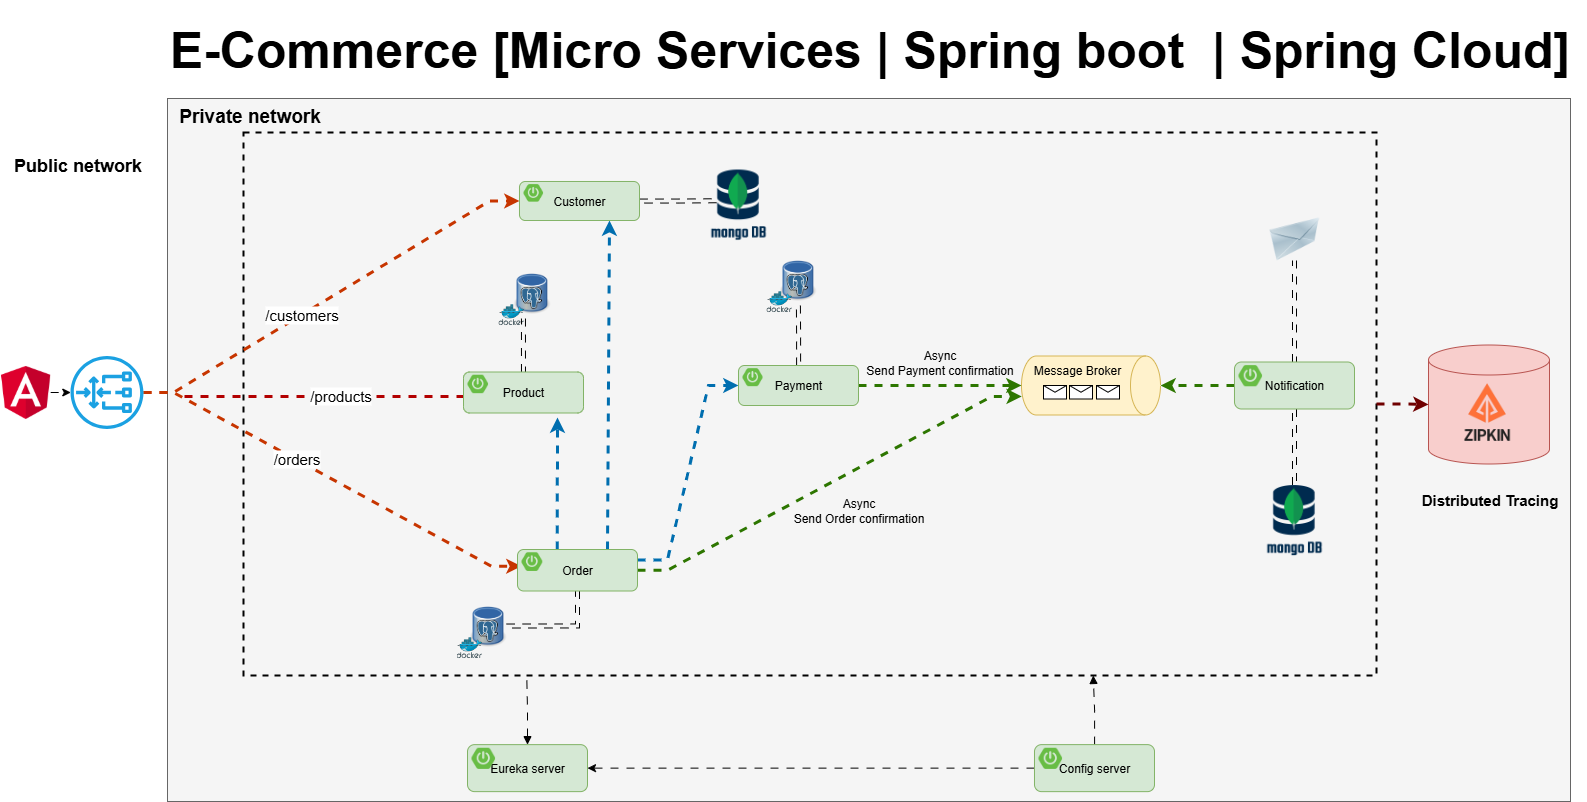

The diagram above was exported from draw.io. Its source (the exported page's mxGraphModel, read from the mxfile embedded in the PNG):
<mxGraphModel dx="1895" dy="1373" grid="0" gridSize="10" guides="0" tooltips="1" connect="0" arrows="0" fold="1" page="0" pageScale="1" pageWidth="1169" pageHeight="827" math="0" shadow="0">
  <root>
    <mxCell id="0" />
    <mxCell id="1" parent="0" />
    <mxCell id="xCOBlcEBNlZvq0qhSWPW-67" value="" style="rounded=0;whiteSpace=wrap;html=1;fillColor=#f5f5f5;fontColor=#333333;strokeColor=#666666;" parent="1" vertex="1">
      <mxGeometry x="187" y="57" width="1403" height="703" as="geometry" />
    </mxCell>
    <mxCell id="xCOBlcEBNlZvq0qhSWPW-52" value="" style="shape=cylinder3;whiteSpace=wrap;html=1;boundedLbl=1;backgroundOutline=1;size=15;fillColor=#f8cecc;strokeColor=#b85450;" parent="1" vertex="1">
      <mxGeometry x="1448" y="303.5" width="121" height="119" as="geometry" />
    </mxCell>
    <mxCell id="O6HLDK9tNG4gK17g9pfa-21" value="" style="rounded=0;whiteSpace=wrap;html=1;sketch=0;fillColor=none;dashed=1;strokeWidth=2;" parent="1" vertex="1">
      <mxGeometry x="263" y="91" width="1133" height="543" as="geometry" />
    </mxCell>
    <mxCell id="O6HLDK9tNG4gK17g9pfa-33" value="" style="image;html=1;image=img/lib/clip_art/networking/Email_128x128.png;sketch=0;fontSize=15;fillColor=none;" parent="1" vertex="1">
      <mxGeometry x="1288" y="176" width="52" height="43" as="geometry" />
    </mxCell>
    <mxCell id="O6HLDK9tNG4gK17g9pfa-50" value="" style="endArrow=classic;html=1;rounded=0;fontSize=15;endSize=6;strokeWidth=3;strokeColor=#C73500;fillColor=#fa6800;edgeStyle=entityRelationEdgeStyle;flowAnimation=1;entryX=0;entryY=0.5;entryDx=0;entryDy=0;" parent="1" source="O6HLDK9tNG4gK17g9pfa-103" target="xCOBlcEBNlZvq0qhSWPW-1" edge="1">
      <mxGeometry width="50" height="50" relative="1" as="geometry">
        <mxPoint x="267" y="350" as="sourcePoint" />
        <mxPoint x="465.0000000000002" y="161.5" as="targetPoint" />
      </mxGeometry>
    </mxCell>
    <mxCell id="O6HLDK9tNG4gK17g9pfa-59" value="/customers" style="edgeLabel;html=1;align=center;verticalAlign=middle;resizable=0;points=[];fontSize=15;" parent="O6HLDK9tNG4gK17g9pfa-50" vertex="1" connectable="0">
      <mxGeometry x="-0.5046" y="1" relative="1" as="geometry">
        <mxPoint x="62" y="-38" as="offset" />
      </mxGeometry>
    </mxCell>
    <mxCell id="O6HLDK9tNG4gK17g9pfa-51" value="" style="endArrow=classic;html=1;rounded=0;fontSize=15;endSize=6;strokeWidth=3;strokeColor=#C73500;fillColor=#fa6800;edgeStyle=entityRelationEdgeStyle;entryX=0;entryY=0.75;entryDx=0;entryDy=0;flowAnimation=1;" parent="1" source="O6HLDK9tNG4gK17g9pfa-103" target="xCOBlcEBNlZvq0qhSWPW-20" edge="1">
      <mxGeometry width="50" height="50" relative="1" as="geometry">
        <mxPoint x="260.99999999999955" y="353" as="sourcePoint" />
        <mxPoint x="486" y="528.5" as="targetPoint" />
      </mxGeometry>
    </mxCell>
    <mxCell id="O6HLDK9tNG4gK17g9pfa-60" value="/orders" style="edgeLabel;html=1;align=center;verticalAlign=middle;resizable=0;points=[];fontSize=15;" parent="O6HLDK9tNG4gK17g9pfa-51" vertex="1" connectable="0">
      <mxGeometry x="0.2804" y="-3" relative="1" as="geometry">
        <mxPoint x="-88" y="-53" as="offset" />
      </mxGeometry>
    </mxCell>
    <mxCell id="8Op4M2FmP5w4KHeaY0xA-4" style="edgeStyle=orthogonalEdgeStyle;rounded=0;orthogonalLoop=1;jettySize=auto;html=1;strokeWidth=3;fillColor=#e51400;strokeColor=#B20000;flowAnimation=1;entryX=0;entryY=0.5;entryDx=0;entryDy=0;" parent="1" edge="1">
      <mxGeometry relative="1" as="geometry">
        <mxPoint x="524" y="355" as="targetPoint" />
        <mxPoint x="204" y="355" as="sourcePoint" />
      </mxGeometry>
    </mxCell>
    <mxCell id="8Op4M2FmP5w4KHeaY0xA-5" value="/products" style="edgeLabel;html=1;align=center;verticalAlign=middle;resizable=0;points=[];fontSize=15;" parent="8Op4M2FmP5w4KHeaY0xA-4" vertex="1" connectable="0">
      <mxGeometry x="0.2865" y="1" relative="1" as="geometry">
        <mxPoint x="-50" y="-1" as="offset" />
      </mxGeometry>
    </mxCell>
    <mxCell id="Sr1AToIsDmf1QCaqVxD8-1" value="" style="shape=image;verticalLabelPosition=bottom;labelBackgroundColor=default;verticalAlign=top;aspect=fixed;imageAspect=0;image=https://www.opc-router.de/wp-content/uploads/2021/03/mongodb_thumbnail.png;" parent="1" vertex="1">
      <mxGeometry x="1286.12" y="443.5" width="55.76" height="75" as="geometry" />
    </mxCell>
    <mxCell id="8Op4M2FmP5w4KHeaY0xA-1" value="" style="shape=image;verticalLabelPosition=bottom;labelBackgroundColor=default;verticalAlign=top;aspect=fixed;imageAspect=0;image=https://avatars.githubusercontent.com/u/11860887?s=280&amp;v=4;" parent="1" vertex="1">
      <mxGeometry x="1475" y="339" width="63" height="63" as="geometry" />
    </mxCell>
    <mxCell id="xCOBlcEBNlZvq0qhSWPW-14" value="" style="shape=image;verticalLabelPosition=bottom;labelBackgroundColor=default;verticalAlign=top;aspect=fixed;imageAspect=0;image=https://static-00.iconduck.com/assets.00/kafka-icon-2048x935-cvu4503l.png;imageBorder=none;perimeterSpacing=0;" parent="1" vertex="1">
      <mxGeometry x="1054" y="274" width="77.75" height="35.5" as="geometry" />
    </mxCell>
    <mxCell id="xCOBlcEBNlZvq0qhSWPW-15" value="Message Broker" style="shape=cylinder3;whiteSpace=wrap;html=1;boundedLbl=1;backgroundOutline=1;size=15;rotation=90;horizontal=0;verticalAlign=top;fillColor=#fff2cc;strokeColor=#d6b656;" parent="1" vertex="1">
      <mxGeometry x="1081" y="274.5" width="59" height="139" as="geometry" />
    </mxCell>
    <mxCell id="xCOBlcEBNlZvq0qhSWPW-25" style="edgeStyle=entityRelationEdgeStyle;rounded=0;orthogonalLoop=1;jettySize=auto;html=1;entryX=0.686;entryY=0.998;entryDx=0;entryDy=0;entryPerimeter=0;fillColor=#60a917;strokeColor=#2D7600;strokeWidth=3;flowAnimation=1;" parent="1" source="xCOBlcEBNlZvq0qhSWPW-19" target="xCOBlcEBNlZvq0qhSWPW-15" edge="1">
      <mxGeometry relative="1" as="geometry" />
    </mxCell>
    <mxCell id="xCOBlcEBNlZvq0qhSWPW-27" style="rounded=0;orthogonalLoop=1;jettySize=auto;html=1;exitX=0.331;exitY=-0.003;exitDx=0;exitDy=0;exitPerimeter=0;strokeWidth=3;fillColor=#1ba1e2;strokeColor=#006EAF;flowAnimation=1;" parent="1" source="xCOBlcEBNlZvq0qhSWPW-19" edge="1">
      <mxGeometry relative="1" as="geometry">
        <mxPoint x="577" y="376" as="targetPoint" />
      </mxGeometry>
    </mxCell>
    <mxCell id="xCOBlcEBNlZvq0qhSWPW-28" style="edgeStyle=entityRelationEdgeStyle;rounded=0;orthogonalLoop=1;jettySize=auto;html=1;entryX=0;entryY=0.5;entryDx=0;entryDy=0;exitX=1;exitY=0.25;exitDx=0;exitDy=0;fillColor=#1ba1e2;strokeColor=#006EAF;strokeWidth=3;flowAnimation=1;" parent="1" source="xCOBlcEBNlZvq0qhSWPW-19" target="xCOBlcEBNlZvq0qhSWPW-9" edge="1">
      <mxGeometry relative="1" as="geometry" />
    </mxCell>
    <mxCell id="xCOBlcEBNlZvq0qhSWPW-30" style="rounded=0;orthogonalLoop=1;jettySize=auto;html=1;entryX=0.5;entryY=1;entryDx=0;entryDy=0;entryPerimeter=0;fillColor=#60a917;strokeColor=#2D7600;strokeWidth=3;flowAnimation=1;" parent="1" source="xCOBlcEBNlZvq0qhSWPW-9" target="xCOBlcEBNlZvq0qhSWPW-15" edge="1">
      <mxGeometry relative="1" as="geometry" />
    </mxCell>
    <mxCell id="xCOBlcEBNlZvq0qhSWPW-31" style="rounded=0;orthogonalLoop=1;jettySize=auto;html=1;exitX=0.75;exitY=0;exitDx=0;exitDy=0;entryX=0.75;entryY=1;entryDx=0;entryDy=0;strokeWidth=3;fillColor=#1ba1e2;strokeColor=#006EAF;flowAnimation=1;" parent="1" source="xCOBlcEBNlZvq0qhSWPW-19" target="xCOBlcEBNlZvq0qhSWPW-1" edge="1">
      <mxGeometry relative="1" as="geometry" />
    </mxCell>
    <mxCell id="xCOBlcEBNlZvq0qhSWPW-35" style="edgeStyle=orthogonalEdgeStyle;rounded=0;orthogonalLoop=1;jettySize=auto;html=1;entryX=0.5;entryY=0;entryDx=0;entryDy=0;entryPerimeter=0;fillColor=#60a917;strokeColor=#2D7600;strokeWidth=3;flowAnimation=1;" parent="1" source="xCOBlcEBNlZvq0qhSWPW-33" target="xCOBlcEBNlZvq0qhSWPW-15" edge="1">
      <mxGeometry relative="1" as="geometry" />
    </mxCell>
    <mxCell id="xCOBlcEBNlZvq0qhSWPW-46" value="" style="group" parent="1" vertex="1" connectable="0">
      <mxGeometry x="785.94" y="213" width="50.120000000000005" height="57.64852490606316" as="geometry" />
    </mxCell>
    <mxCell id="xCOBlcEBNlZvq0qhSWPW-47" value="" style="shape=image;verticalLabelPosition=bottom;labelBackgroundColor=default;verticalAlign=top;aspect=fixed;imageAspect=0;image=https://upload.wikimedia.org/wikipedia/commons/thumb/b/ba/Database-postgres.svg/1448px-Database-postgres.svg.png;container=0;" parent="xCOBlcEBNlZvq0qhSWPW-46" vertex="1">
      <mxGeometry x="13.99735211811253" width="36.12264788188748" height="51.04120428447361" as="geometry" />
    </mxCell>
    <mxCell id="xCOBlcEBNlZvq0qhSWPW-48" value="" style="sketch=0;aspect=fixed;html=1;points=[];align=center;image;fontSize=12;image=img/lib/mscae/Docker.svg;fillColor=none;container=0;" parent="xCOBlcEBNlZvq0qhSWPW-46" vertex="1">
      <mxGeometry y="36.67969348659003" width="25.571745633503813" height="20.968831419473126" as="geometry" />
    </mxCell>
    <mxCell id="xCOBlcEBNlZvq0qhSWPW-49" value="" style="group" parent="1" vertex="1" connectable="0">
      <mxGeometry x="517.94" y="226" width="50.120000000000005" height="57.64852490606316" as="geometry" />
    </mxCell>
    <mxCell id="xCOBlcEBNlZvq0qhSWPW-50" value="" style="shape=image;verticalLabelPosition=bottom;labelBackgroundColor=default;verticalAlign=top;aspect=fixed;imageAspect=0;image=https://upload.wikimedia.org/wikipedia/commons/thumb/b/ba/Database-postgres.svg/1448px-Database-postgres.svg.png;container=0;" parent="xCOBlcEBNlZvq0qhSWPW-49" vertex="1">
      <mxGeometry x="15.99735211811253" width="36.12264788188748" height="51.04120428447361" as="geometry" />
    </mxCell>
    <mxCell id="xCOBlcEBNlZvq0qhSWPW-51" value="" style="sketch=0;aspect=fixed;html=1;points=[];align=center;image;fontSize=12;image=img/lib/mscae/Docker.svg;fillColor=none;container=0;" parent="xCOBlcEBNlZvq0qhSWPW-49" vertex="1">
      <mxGeometry y="36.67969348659003" width="25.571745633503813" height="20.968831419473126" as="geometry" />
    </mxCell>
    <mxCell id="xCOBlcEBNlZvq0qhSWPW-53" style="edgeStyle=orthogonalEdgeStyle;rounded=0;orthogonalLoop=1;jettySize=auto;html=1;shape=link;flowAnimation=1;" parent="1" source="xCOBlcEBNlZvq0qhSWPW-1" edge="1">
      <mxGeometry relative="1" as="geometry">
        <mxPoint x="735.9973521181128" y="159.24" as="targetPoint" />
      </mxGeometry>
    </mxCell>
    <mxCell id="xCOBlcEBNlZvq0qhSWPW-54" style="edgeStyle=orthogonalEdgeStyle;rounded=0;orthogonalLoop=1;jettySize=auto;html=1;shape=link;flowAnimation=1;" parent="1" source="xCOBlcEBNlZvq0qhSWPW-9" target="xCOBlcEBNlZvq0qhSWPW-47" edge="1">
      <mxGeometry relative="1" as="geometry" />
    </mxCell>
    <mxCell id="xCOBlcEBNlZvq0qhSWPW-55" value="" style="group" parent="1" vertex="1" connectable="0">
      <mxGeometry x="476" y="559" width="50.120000000000005" height="57.64852490606316" as="geometry" />
    </mxCell>
    <mxCell id="xCOBlcEBNlZvq0qhSWPW-56" value="" style="shape=image;verticalLabelPosition=bottom;labelBackgroundColor=default;verticalAlign=top;aspect=fixed;imageAspect=0;image=https://upload.wikimedia.org/wikipedia/commons/thumb/b/ba/Database-postgres.svg/1448px-Database-postgres.svg.png;container=0;" parent="xCOBlcEBNlZvq0qhSWPW-55" vertex="1">
      <mxGeometry x="13.99735211811253" width="36.12264788188748" height="51.04120428447361" as="geometry" />
    </mxCell>
    <mxCell id="xCOBlcEBNlZvq0qhSWPW-57" value="" style="sketch=0;aspect=fixed;html=1;points=[];align=center;image;fontSize=12;image=img/lib/mscae/Docker.svg;fillColor=none;container=0;" parent="xCOBlcEBNlZvq0qhSWPW-55" vertex="1">
      <mxGeometry y="36.67969348659003" width="25.571745633503813" height="20.968831419473126" as="geometry" />
    </mxCell>
    <mxCell id="xCOBlcEBNlZvq0qhSWPW-58" style="edgeStyle=orthogonalEdgeStyle;rounded=0;orthogonalLoop=1;jettySize=auto;html=1;entryX=1;entryY=0.5;entryDx=0;entryDy=0;exitX=0.5;exitY=1;exitDx=0;exitDy=0;shape=link;flowAnimation=1;" parent="1" source="xCOBlcEBNlZvq0qhSWPW-19" target="xCOBlcEBNlZvq0qhSWPW-56" edge="1">
      <mxGeometry relative="1" as="geometry" />
    </mxCell>
    <mxCell id="xCOBlcEBNlZvq0qhSWPW-59" style="edgeStyle=orthogonalEdgeStyle;rounded=0;orthogonalLoop=1;jettySize=auto;html=1;entryX=0.25;entryY=1;entryDx=0;entryDy=0;shape=link;flowAnimation=1;" parent="1" source="xCOBlcEBNlZvq0qhSWPW-12" target="xCOBlcEBNlZvq0qhSWPW-50" edge="1">
      <mxGeometry relative="1" as="geometry" />
    </mxCell>
    <mxCell id="xCOBlcEBNlZvq0qhSWPW-60" style="edgeStyle=orthogonalEdgeStyle;rounded=0;orthogonalLoop=1;jettySize=auto;html=1;entryX=0.5;entryY=1;entryDx=0;entryDy=0;shape=link;flowAnimation=1;" parent="1" source="xCOBlcEBNlZvq0qhSWPW-33" target="O6HLDK9tNG4gK17g9pfa-33" edge="1">
      <mxGeometry relative="1" as="geometry" />
    </mxCell>
    <mxCell id="xCOBlcEBNlZvq0qhSWPW-61" style="edgeStyle=orthogonalEdgeStyle;rounded=0;orthogonalLoop=1;jettySize=auto;html=1;entryX=0;entryY=0.5;entryDx=0;entryDy=0;entryPerimeter=0;strokeWidth=3;fillColor=#a20025;strokeColor=#6F0000;flowAnimation=1;" parent="1" source="O6HLDK9tNG4gK17g9pfa-21" target="xCOBlcEBNlZvq0qhSWPW-52" edge="1">
      <mxGeometry relative="1" as="geometry" />
    </mxCell>
    <mxCell id="xCOBlcEBNlZvq0qhSWPW-62" value="Distributed Tracing" style="text;html=1;align=center;verticalAlign=middle;resizable=0;points=[];autosize=1;strokeColor=none;fillColor=none;fontStyle=1;fontSize=15;" parent="1" vertex="1">
      <mxGeometry x="1431" y="443" width="155" height="30" as="geometry" />
    </mxCell>
    <mxCell id="O6HLDK9tNG4gK17g9pfa-103" value="&lt;b&gt;API GW&lt;/b&gt;" style="sketch=0;outlineConnect=0;dashed=0;verticalLabelPosition=bottom;verticalAlign=top;align=center;html=1;fontSize=12;fontStyle=0;aspect=fixed;pointerEvents=1;shape=mxgraph.aws4.gateway_load_balancer;labelBackgroundColor=none;labelBorderColor=none;fillColor=#1ba1e2;strokeColor=#006EAF;fontColor=#ffffff;" parent="1" vertex="1">
      <mxGeometry x="90" y="314.5" width="73" height="73" as="geometry" />
    </mxCell>
    <mxCell id="xCOBlcEBNlZvq0qhSWPW-64" style="edgeStyle=orthogonalEdgeStyle;rounded=0;orthogonalLoop=1;jettySize=auto;html=1;entryX=0.5;entryY=0;entryDx=0;entryDy=0;shape=link;flowAnimation=1;" parent="1" source="xCOBlcEBNlZvq0qhSWPW-33" target="Sr1AToIsDmf1QCaqVxD8-1" edge="1">
      <mxGeometry relative="1" as="geometry" />
    </mxCell>
    <mxCell id="xCOBlcEBNlZvq0qhSWPW-65" value="Async&lt;br&gt;Send Order confirmation" style="text;html=1;align=center;verticalAlign=middle;resizable=0;points=[];autosize=1;strokeColor=none;fillColor=none;" parent="1" vertex="1">
      <mxGeometry x="803" y="448" width="149" height="41" as="geometry" />
    </mxCell>
    <mxCell id="xCOBlcEBNlZvq0qhSWPW-66" value="Async&lt;br&gt;Send Payment confirmation" style="text;html=1;align=center;verticalAlign=middle;resizable=0;points=[];autosize=1;strokeColor=none;fillColor=none;" parent="1" vertex="1">
      <mxGeometry x="876" y="300" width="165" height="41" as="geometry" />
    </mxCell>
    <mxCell id="xCOBlcEBNlZvq0qhSWPW-68" value="&lt;font style=&quot;font-size: 18px;&quot;&gt;Public network&lt;/font&gt;" style="text;html=1;align=center;verticalAlign=middle;resizable=0;points=[];autosize=1;strokeColor=none;fillColor=none;fontStyle=1" parent="1" vertex="1">
      <mxGeometry x="29" y="107" width="135" height="34" as="geometry" />
    </mxCell>
    <mxCell id="xCOBlcEBNlZvq0qhSWPW-69" value="&lt;font style=&quot;font-size: 19px;&quot;&gt;Private network&lt;/font&gt;" style="text;html=1;align=center;verticalAlign=middle;resizable=0;points=[];autosize=1;strokeColor=none;fillColor=none;fontStyle=1" parent="1" vertex="1">
      <mxGeometry x="195" y="57" width="149" height="35" as="geometry" />
    </mxCell>
    <mxCell id="xCOBlcEBNlZvq0qhSWPW-70" style="edgeStyle=orthogonalEdgeStyle;rounded=0;orthogonalLoop=1;jettySize=auto;html=1;entryX=0.75;entryY=1;entryDx=0;entryDy=0;flowAnimation=1;startArrow=none;startFill=0;endArrow=block;endFill=1;" parent="1" source="xCOBlcEBNlZvq0qhSWPW-37" target="O6HLDK9tNG4gK17g9pfa-21" edge="1">
      <mxGeometry relative="1" as="geometry" />
    </mxCell>
    <mxCell id="xCOBlcEBNlZvq0qhSWPW-71" style="edgeStyle=orthogonalEdgeStyle;rounded=0;orthogonalLoop=1;jettySize=auto;html=1;entryX=0.25;entryY=1;entryDx=0;entryDy=0;flowAnimation=1;startArrow=block;startFill=1;endArrow=none;endFill=0;" parent="1" source="xCOBlcEBNlZvq0qhSWPW-40" target="O6HLDK9tNG4gK17g9pfa-21" edge="1">
      <mxGeometry relative="1" as="geometry" />
    </mxCell>
    <mxCell id="rKu08YaNow4kpiejSnou-1" value="" style="shape=message;html=1;html=1;outlineConnect=0;labelPosition=center;verticalLabelPosition=bottom;align=center;verticalAlign=top;container=0;" parent="1" vertex="1">
      <mxGeometry x="1063" y="344" width="23" height="13.5" as="geometry" />
    </mxCell>
    <mxCell id="rKu08YaNow4kpiejSnou-2" value="" style="shape=message;html=1;html=1;outlineConnect=0;labelPosition=center;verticalLabelPosition=bottom;align=center;verticalAlign=top;container=0;" parent="1" vertex="1">
      <mxGeometry x="1089" y="344" width="23" height="13.5" as="geometry" />
    </mxCell>
    <mxCell id="rKu08YaNow4kpiejSnou-3" value="" style="shape=message;html=1;html=1;outlineConnect=0;labelPosition=center;verticalLabelPosition=bottom;align=center;verticalAlign=top;container=0;" parent="1" vertex="1">
      <mxGeometry x="1116" y="344" width="23" height="13.5" as="geometry" />
    </mxCell>
    <mxCell id="rKu08YaNow4kpiejSnou-4" style="edgeStyle=orthogonalEdgeStyle;rounded=0;orthogonalLoop=1;jettySize=auto;html=1;flowAnimation=1;" parent="1" source="xCOBlcEBNlZvq0qhSWPW-37" target="xCOBlcEBNlZvq0qhSWPW-40" edge="1">
      <mxGeometry relative="1" as="geometry" />
    </mxCell>
    <mxCell id="rKu08YaNow4kpiejSnou-6" style="edgeStyle=orthogonalEdgeStyle;rounded=0;orthogonalLoop=1;jettySize=auto;html=1;flowAnimation=1;" parent="1" source="rKu08YaNow4kpiejSnou-5" target="O6HLDK9tNG4gK17g9pfa-103" edge="1">
      <mxGeometry relative="1" as="geometry" />
    </mxCell>
    <mxCell id="rKu08YaNow4kpiejSnou-5" value="" style="shape=image;verticalLabelPosition=bottom;labelBackgroundColor=default;verticalAlign=top;aspect=fixed;imageAspect=0;image=https://upload.wikimedia.org/wikipedia/commons/thumb/c/cf/Angular_full_color_logo.svg/800px-Angular_full_color_logo.svg.png;clipPath=inset(11.67% 12.33% 7.67% 12%);" parent="1" vertex="1">
      <mxGeometry x="20" y="324.25" width="50.18" height="53.5" as="geometry" />
    </mxCell>
    <mxCell id="vR1Pq6dqCtEIYChafSH1-1" value="" style="shape=image;verticalLabelPosition=bottom;labelBackgroundColor=default;verticalAlign=top;aspect=fixed;imageAspect=0;image=https://www.opc-router.de/wp-content/uploads/2021/03/mongodb_thumbnail.png;" parent="1" vertex="1">
      <mxGeometry x="730.1799999999998" y="128" width="55.76" height="75" as="geometry" />
    </mxCell>
    <mxCell id="vbnjpDnbafTEZDlO4RGQ-1" value="E-Commerce [Micro Services | Spring boot&amp;nbsp; | Spring Cloud]" style="text;html=1;strokeColor=none;fillColor=none;align=center;verticalAlign=middle;whiteSpace=wrap;rounded=0;fontSize=50;fontStyle=1" parent="1" vertex="1">
      <mxGeometry x="171.5" y="-41" width="1435" height="98" as="geometry" />
    </mxCell>
    <mxCell id="xCOBlcEBNlZvq0qhSWPW-1" value="Customer" style="rounded=1;whiteSpace=wrap;html=1;fillColor=#d5e8d4;strokeColor=#82b366;" parent="1" vertex="1">
      <mxGeometry x="539" y="140" width="120" height="39" as="geometry" />
    </mxCell>
    <mxCell id="xCOBlcEBNlZvq0qhSWPW-2" value="" style="shape=image;verticalLabelPosition=bottom;labelBackgroundColor=default;verticalAlign=top;aspect=fixed;imageAspect=0;image=https://images.ctfassets.net/gt6dp23g0g38/5DqlQtFKecFlkqQ8YGDT2p/aa945b648f44dd872e9a1b89f7d203ef/springboot.png;" parent="1" vertex="1">
      <mxGeometry x="543" y="142.6" width="19.538999999999998" height="17.55" as="geometry" />
    </mxCell>
    <mxCell id="xCOBlcEBNlZvq0qhSWPW-12" value="Product" style="rounded=1;whiteSpace=wrap;html=1;fillColor=#d5e8d4;strokeColor=#82b366;" parent="1" vertex="1">
      <mxGeometry x="483" y="330.5" width="120" height="41" as="geometry" />
    </mxCell>
    <mxCell id="xCOBlcEBNlZvq0qhSWPW-13" value="" style="shape=image;verticalLabelPosition=bottom;labelBackgroundColor=default;verticalAlign=top;aspect=fixed;imageAspect=0;image=https://images.ctfassets.net/gt6dp23g0g38/5DqlQtFKecFlkqQ8YGDT2p/aa945b648f44dd872e9a1b89f7d203ef/springboot.png;" parent="1" vertex="1">
      <mxGeometry x="487" y="333.23333333333335" width="20.541" height="18.45" as="geometry" />
    </mxCell>
    <mxCell id="xCOBlcEBNlZvq0qhSWPW-9" value="Payment" style="rounded=1;whiteSpace=wrap;html=1;fillColor=#d5e8d4;strokeColor=#82b366;" parent="1" vertex="1">
      <mxGeometry x="758" y="324" width="120" height="40" as="geometry" />
    </mxCell>
    <mxCell id="xCOBlcEBNlZvq0qhSWPW-10" value="" style="shape=image;verticalLabelPosition=bottom;labelBackgroundColor=default;verticalAlign=top;aspect=fixed;imageAspect=0;image=https://images.ctfassets.net/gt6dp23g0g38/5DqlQtFKecFlkqQ8YGDT2p/aa945b648f44dd872e9a1b89f7d203ef/springboot.png;" parent="1" vertex="1">
      <mxGeometry x="762" y="326.6666666666667" width="20.04" height="18.000000000000004" as="geometry" />
    </mxCell>
    <mxCell id="xCOBlcEBNlZvq0qhSWPW-19" value="Order" style="rounded=1;whiteSpace=wrap;html=1;fillColor=#d5e8d4;strokeColor=#82b366;" parent="1" vertex="1">
      <mxGeometry x="537" y="508" width="120" height="41.5" as="geometry" />
    </mxCell>
    <mxCell id="xCOBlcEBNlZvq0qhSWPW-20" value="" style="shape=image;verticalLabelPosition=bottom;labelBackgroundColor=default;verticalAlign=top;aspect=fixed;imageAspect=0;image=https://images.ctfassets.net/gt6dp23g0g38/5DqlQtFKecFlkqQ8YGDT2p/aa945b648f44dd872e9a1b89f7d203ef/springboot.png;" parent="1" vertex="1">
      <mxGeometry x="541" y="510.76666666666665" width="20.7915" height="18.675" as="geometry" />
    </mxCell>
    <mxCell id="xCOBlcEBNlZvq0qhSWPW-33" value="Notification" style="rounded=1;whiteSpace=wrap;html=1;fillColor=#d5e8d4;strokeColor=#82b366;" parent="1" vertex="1">
      <mxGeometry x="1254" y="320.5" width="120" height="47" as="geometry" />
    </mxCell>
    <mxCell id="xCOBlcEBNlZvq0qhSWPW-34" value="" style="shape=image;verticalLabelPosition=bottom;labelBackgroundColor=default;verticalAlign=top;aspect=fixed;imageAspect=0;image=https://images.ctfassets.net/gt6dp23g0g38/5DqlQtFKecFlkqQ8YGDT2p/aa945b648f44dd872e9a1b89f7d203ef/springboot.png;" parent="1" vertex="1">
      <mxGeometry x="1258" y="323.6333333333333" width="23.546999999999997" height="21.15" as="geometry" />
    </mxCell>
    <mxCell id="xCOBlcEBNlZvq0qhSWPW-40" value="Eureka server" style="rounded=1;whiteSpace=wrap;html=1;fillColor=#d5e8d4;strokeColor=#82b366;" parent="1" vertex="1">
      <mxGeometry x="487" y="703.13" width="120" height="47" as="geometry" />
    </mxCell>
    <mxCell id="xCOBlcEBNlZvq0qhSWPW-41" value="" style="shape=image;verticalLabelPosition=bottom;labelBackgroundColor=default;verticalAlign=top;aspect=fixed;imageAspect=0;image=https://images.ctfassets.net/gt6dp23g0g38/5DqlQtFKecFlkqQ8YGDT2p/aa945b648f44dd872e9a1b89f7d203ef/springboot.png;" parent="1" vertex="1">
      <mxGeometry x="491" y="706.2633333333333" width="23.546999999999997" height="21.15" as="geometry" />
    </mxCell>
    <mxCell id="xCOBlcEBNlZvq0qhSWPW-37" value="Config server" style="rounded=1;whiteSpace=wrap;html=1;fillColor=#d5e8d4;strokeColor=#82b366;" parent="1" vertex="1">
      <mxGeometry x="1054" y="703.13" width="120" height="47" as="geometry" />
    </mxCell>
    <mxCell id="xCOBlcEBNlZvq0qhSWPW-38" value="" style="shape=image;verticalLabelPosition=bottom;labelBackgroundColor=default;verticalAlign=top;aspect=fixed;imageAspect=0;image=https://images.ctfassets.net/gt6dp23g0g38/5DqlQtFKecFlkqQ8YGDT2p/aa945b648f44dd872e9a1b89f7d203ef/springboot.png;" parent="1" vertex="1">
      <mxGeometry x="1058" y="706.2633333333333" width="23.546999999999997" height="21.15" as="geometry" />
    </mxCell>
  </root>
</mxGraphModel>